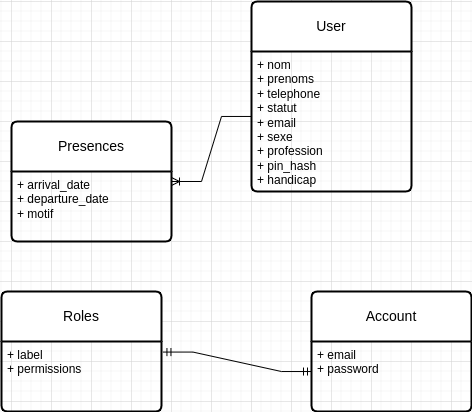

The diagram above was exported from draw.io. Its source (the exported page's mxGraphModel, read from the mxfile embedded in the PNG):
<mxGraphModel dx="1364" dy="1893" grid="1" gridSize="10" guides="1" tooltips="1" connect="1" arrows="1" fold="1" page="1" pageScale="1" pageWidth="850" pageHeight="1100" math="0" shadow="0" extFonts="Permanent Marker^https://fonts.googleapis.com/css?family=Permanent+Marker">
  <root>
    <mxCell id="0" />
    <mxCell id="1" parent="0" />
    <mxCell id="M37tVq0UMDiJqMTQQ8QI-4" value="Account" style="swimlane;childLayout=stackLayout;horizontal=1;startSize=50;horizontalStack=0;rounded=1;fontSize=14;fontStyle=0;strokeWidth=2;resizeParent=0;resizeLast=1;shadow=0;dashed=0;align=center;arcSize=4;whiteSpace=wrap;html=1;" parent="1" vertex="1">
      <mxGeometry x="540" y="290" width="160" height="120" as="geometry" />
    </mxCell>
    <mxCell id="M37tVq0UMDiJqMTQQ8QI-5" value="+ email&lt;div&gt;+ password&lt;/div&gt;&lt;div&gt;&lt;br&gt;&lt;/div&gt;" style="align=left;strokeColor=none;fillColor=none;spacingLeft=4;fontSize=12;verticalAlign=top;resizable=0;rotatable=0;part=1;html=1;" parent="M37tVq0UMDiJqMTQQ8QI-4" vertex="1">
      <mxGeometry y="50" width="160" height="70" as="geometry" />
    </mxCell>
    <mxCell id="M37tVq0UMDiJqMTQQ8QI-8" value="Presences" style="swimlane;childLayout=stackLayout;horizontal=1;startSize=50;horizontalStack=0;rounded=1;fontSize=14;fontStyle=0;strokeWidth=2;resizeParent=0;resizeLast=1;shadow=0;dashed=0;align=center;arcSize=4;whiteSpace=wrap;html=1;" parent="1" vertex="1">
      <mxGeometry x="240" y="120" width="160" height="120" as="geometry" />
    </mxCell>
    <mxCell id="M37tVq0UMDiJqMTQQ8QI-9" value="+ arrival_date&lt;div&gt;+ departure_date&lt;br&gt;&lt;div&gt;&lt;/div&gt;&lt;div&gt;&lt;span style=&quot;background-color: initial;&quot;&gt;+ motif&lt;/span&gt;&lt;br&gt;&lt;/div&gt;&lt;/div&gt;" style="align=left;strokeColor=none;fillColor=none;spacingLeft=4;fontSize=12;verticalAlign=top;resizable=0;rotatable=0;part=1;html=1;" parent="M37tVq0UMDiJqMTQQ8QI-8" vertex="1">
      <mxGeometry y="50" width="160" height="70" as="geometry" />
    </mxCell>
    <mxCell id="M37tVq0UMDiJqMTQQ8QI-14" value="" style="edgeStyle=entityRelationEdgeStyle;fontSize=12;html=1;endArrow=ERoneToMany;rounded=0;exitX=0;exitY=0.464;exitDx=0;exitDy=0;exitPerimeter=0;" parent="1" source="M37tVq0UMDiJqMTQQ8QI-21" target="M37tVq0UMDiJqMTQQ8QI-8" edge="1">
      <mxGeometry width="100" height="100" relative="1" as="geometry">
        <mxPoint x="245" y="90" as="sourcePoint" />
        <mxPoint x="295" y="60" as="targetPoint" />
      </mxGeometry>
    </mxCell>
    <mxCell id="M37tVq0UMDiJqMTQQ8QI-17" value="Roles" style="swimlane;childLayout=stackLayout;horizontal=1;startSize=50;horizontalStack=0;rounded=1;fontSize=14;fontStyle=0;strokeWidth=2;resizeParent=0;resizeLast=1;shadow=0;dashed=0;align=center;arcSize=4;whiteSpace=wrap;html=1;" parent="1" vertex="1">
      <mxGeometry x="230" y="290" width="160" height="120" as="geometry" />
    </mxCell>
    <mxCell id="M37tVq0UMDiJqMTQQ8QI-18" value="+ label&lt;div&gt;+ permissions&lt;/div&gt;" style="align=left;strokeColor=none;fillColor=none;spacingLeft=4;fontSize=12;verticalAlign=top;resizable=0;rotatable=0;part=1;html=1;" parent="M37tVq0UMDiJqMTQQ8QI-17" vertex="1">
      <mxGeometry y="50" width="160" height="70" as="geometry" />
    </mxCell>
    <mxCell id="M37tVq0UMDiJqMTQQ8QI-19" value="" style="edgeStyle=entityRelationEdgeStyle;fontSize=12;html=1;endArrow=ERmandOne;startArrow=ERmandOne;rounded=0;entryX=0;entryY=0.429;entryDx=0;entryDy=0;entryPerimeter=0;exitX=1.009;exitY=0.151;exitDx=0;exitDy=0;exitPerimeter=0;" parent="1" source="M37tVq0UMDiJqMTQQ8QI-18" target="M37tVq0UMDiJqMTQQ8QI-5" edge="1">
      <mxGeometry width="100" height="100" relative="1" as="geometry">
        <mxPoint x="390" y="430" as="sourcePoint" />
        <mxPoint x="490" y="330" as="targetPoint" />
      </mxGeometry>
    </mxCell>
    <mxCell id="M37tVq0UMDiJqMTQQ8QI-20" value="User" style="swimlane;childLayout=stackLayout;horizontal=1;startSize=50;horizontalStack=0;rounded=1;fontSize=14;fontStyle=0;strokeWidth=2;resizeParent=0;resizeLast=1;shadow=0;dashed=0;align=center;arcSize=4;whiteSpace=wrap;html=1;" parent="1" vertex="1">
      <mxGeometry x="480" width="160" height="190" as="geometry" />
    </mxCell>
    <mxCell id="M37tVq0UMDiJqMTQQ8QI-21" value="&lt;div&gt;+ nom&lt;/div&gt;+ prenoms&lt;br&gt;+ telephone&lt;div&gt;+ statut&lt;/div&gt;&lt;div&gt;+ email&lt;/div&gt;&lt;div&gt;+ sexe&lt;/div&gt;&lt;div&gt;+ profession&lt;/div&gt;&lt;div&gt;+ pin_hash&lt;/div&gt;&lt;div&gt;+ handicap&lt;/div&gt;" style="align=left;strokeColor=none;fillColor=none;spacingLeft=4;fontSize=12;verticalAlign=top;resizable=0;rotatable=0;part=1;html=1;" parent="M37tVq0UMDiJqMTQQ8QI-20" vertex="1">
      <mxGeometry y="50" width="160" height="140" as="geometry" />
    </mxCell>
  </root>
</mxGraphModel>